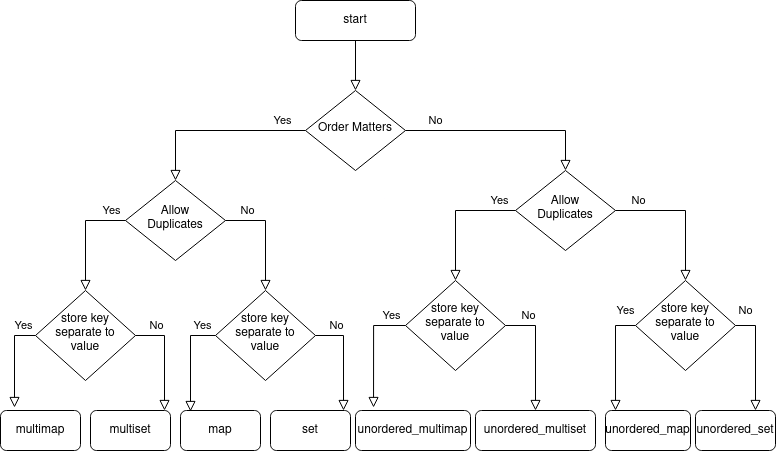

The diagram above was exported from draw.io. Its source (the exported page's mxGraphModel, read from the mxfile embedded in the PNG):
<mxGraphModel dx="1434" dy="754" grid="1" gridSize="10" guides="1" tooltips="1" connect="1" arrows="1" fold="1" page="1" pageScale="1" pageWidth="827" pageHeight="1169" math="0" shadow="0">
  <root>
    <mxCell id="WIyWlLk6GJQsqaUBKTNV-0" />
    <mxCell id="WIyWlLk6GJQsqaUBKTNV-1" parent="WIyWlLk6GJQsqaUBKTNV-0" />
    <mxCell id="WIyWlLk6GJQsqaUBKTNV-2" value="" style="rounded=0;html=1;jettySize=auto;orthogonalLoop=1;fontSize=11;endArrow=block;endFill=0;endSize=8;strokeWidth=1;shadow=0;labelBackgroundColor=none;edgeStyle=orthogonalEdgeStyle;" parent="WIyWlLk6GJQsqaUBKTNV-1" source="WIyWlLk6GJQsqaUBKTNV-3" target="WIyWlLk6GJQsqaUBKTNV-6" edge="1">
      <mxGeometry relative="1" as="geometry" />
    </mxCell>
    <mxCell id="WIyWlLk6GJQsqaUBKTNV-3" value="start" style="rounded=1;whiteSpace=wrap;html=1;fontSize=12;glass=0;strokeWidth=1;shadow=0;" parent="WIyWlLk6GJQsqaUBKTNV-1" vertex="1">
      <mxGeometry x="330" y="70" width="120" height="40" as="geometry" />
    </mxCell>
    <mxCell id="WIyWlLk6GJQsqaUBKTNV-4" value="Yes" style="rounded=0;html=1;jettySize=auto;orthogonalLoop=1;fontSize=11;endArrow=block;endFill=0;endSize=8;strokeWidth=1;shadow=0;labelBackgroundColor=none;edgeStyle=orthogonalEdgeStyle;exitX=0;exitY=0.5;exitDx=0;exitDy=0;" parent="WIyWlLk6GJQsqaUBKTNV-1" source="WIyWlLk6GJQsqaUBKTNV-6" target="WIyWlLk6GJQsqaUBKTNV-10" edge="1">
      <mxGeometry x="-0.75" y="-10" relative="1" as="geometry">
        <mxPoint as="offset" />
      </mxGeometry>
    </mxCell>
    <mxCell id="WIyWlLk6GJQsqaUBKTNV-5" value="No" style="edgeStyle=orthogonalEdgeStyle;rounded=0;html=1;jettySize=auto;orthogonalLoop=1;fontSize=11;endArrow=block;endFill=0;endSize=8;strokeWidth=1;shadow=0;labelBackgroundColor=none;entryX=0.5;entryY=0;entryDx=0;entryDy=0;exitX=1;exitY=0.5;exitDx=0;exitDy=0;" parent="WIyWlLk6GJQsqaUBKTNV-1" source="WIyWlLk6GJQsqaUBKTNV-6" target="qETVqqP7taRen6nCok0K-2" edge="1">
      <mxGeometry x="-0.7" y="10" relative="1" as="geometry">
        <mxPoint as="offset" />
        <mxPoint x="490" y="200" as="targetPoint" />
      </mxGeometry>
    </mxCell>
    <mxCell id="WIyWlLk6GJQsqaUBKTNV-6" value="Order Matters" style="rhombus;whiteSpace=wrap;html=1;shadow=0;fontFamily=Helvetica;fontSize=12;align=center;strokeWidth=1;spacing=6;spacingTop=-4;" parent="WIyWlLk6GJQsqaUBKTNV-1" vertex="1">
      <mxGeometry x="340" y="160" width="100" height="80" as="geometry" />
    </mxCell>
    <mxCell id="WIyWlLk6GJQsqaUBKTNV-10" value="&lt;div&gt;Allow&lt;/div&gt;&lt;div&gt;Duplicates&lt;/div&gt;" style="rhombus;whiteSpace=wrap;html=1;shadow=0;fontFamily=Helvetica;fontSize=12;align=center;strokeWidth=1;spacing=6;spacingTop=-4;movable=1;resizable=1;rotatable=1;deletable=1;editable=1;locked=0;connectable=1;" parent="WIyWlLk6GJQsqaUBKTNV-1" vertex="1">
      <mxGeometry x="160" y="250" width="100" height="80" as="geometry" />
    </mxCell>
    <mxCell id="qETVqqP7taRen6nCok0K-2" value="&lt;div&gt;Allow&lt;/div&gt;&lt;div&gt;Duplicates&lt;/div&gt;" style="rhombus;whiteSpace=wrap;html=1;shadow=0;fontFamily=Helvetica;fontSize=12;align=center;strokeWidth=1;spacing=6;spacingTop=-4;movable=1;resizable=1;rotatable=1;deletable=1;editable=1;locked=0;connectable=1;" parent="WIyWlLk6GJQsqaUBKTNV-1" vertex="1">
      <mxGeometry x="550" y="240" width="100" height="80" as="geometry" />
    </mxCell>
    <mxCell id="qETVqqP7taRen6nCok0K-3" value="&lt;div&gt;store key&lt;/div&gt;&lt;div&gt;separate to&lt;/div&gt;&lt;div&gt;value&lt;br&gt;&lt;/div&gt;" style="rhombus;whiteSpace=wrap;html=1;shadow=0;fontFamily=Helvetica;fontSize=12;align=center;strokeWidth=1;spacing=6;spacingTop=-4;movable=1;resizable=1;rotatable=1;deletable=1;editable=1;locked=0;connectable=1;" parent="WIyWlLk6GJQsqaUBKTNV-1" vertex="1">
      <mxGeometry x="70" y="360" width="100" height="90" as="geometry" />
    </mxCell>
    <mxCell id="qETVqqP7taRen6nCok0K-4" value="&lt;div&gt;store key&lt;/div&gt;&lt;div&gt;separate to&lt;/div&gt;&lt;div&gt;value&lt;br&gt;&lt;/div&gt;" style="rhombus;whiteSpace=wrap;html=1;shadow=0;fontFamily=Helvetica;fontSize=12;align=center;strokeWidth=1;spacing=6;spacingTop=-4;movable=1;resizable=1;rotatable=1;deletable=1;editable=1;locked=0;connectable=1;" parent="WIyWlLk6GJQsqaUBKTNV-1" vertex="1">
      <mxGeometry x="250" y="360" width="100" height="90" as="geometry" />
    </mxCell>
    <mxCell id="qETVqqP7taRen6nCok0K-5" value="&lt;div&gt;store key&lt;/div&gt;&lt;div&gt;separate to&lt;/div&gt;&lt;div&gt;value&lt;br&gt;&lt;/div&gt;" style="rhombus;whiteSpace=wrap;html=1;shadow=0;fontFamily=Helvetica;fontSize=12;align=center;strokeWidth=1;spacing=6;spacingTop=-4;movable=1;resizable=1;rotatable=1;deletable=1;editable=1;locked=0;connectable=1;" parent="WIyWlLk6GJQsqaUBKTNV-1" vertex="1">
      <mxGeometry x="440" y="350" width="100" height="90" as="geometry" />
    </mxCell>
    <mxCell id="qETVqqP7taRen6nCok0K-6" value="&lt;div&gt;store key&lt;/div&gt;&lt;div&gt;separate to&lt;/div&gt;&lt;div&gt;value&lt;br&gt;&lt;/div&gt;" style="rhombus;whiteSpace=wrap;html=1;shadow=0;fontFamily=Helvetica;fontSize=12;align=center;strokeWidth=1;spacing=6;spacingTop=-4;movable=1;resizable=1;rotatable=1;deletable=1;editable=1;locked=0;connectable=1;" parent="WIyWlLk6GJQsqaUBKTNV-1" vertex="1">
      <mxGeometry x="670" y="350" width="100" height="90" as="geometry" />
    </mxCell>
    <mxCell id="qETVqqP7taRen6nCok0K-9" value="No" style="edgeStyle=orthogonalEdgeStyle;rounded=0;html=1;jettySize=auto;orthogonalLoop=1;fontSize=11;endArrow=block;endFill=0;endSize=8;strokeWidth=1;shadow=0;labelBackgroundColor=none;entryX=0.5;entryY=0;entryDx=0;entryDy=0;exitX=1;exitY=0.5;exitDx=0;exitDy=0;" parent="WIyWlLk6GJQsqaUBKTNV-1" source="qETVqqP7taRen6nCok0K-2" target="qETVqqP7taRen6nCok0K-6" edge="1">
      <mxGeometry x="-0.6667" y="10" relative="1" as="geometry">
        <mxPoint as="offset" />
        <mxPoint x="600" y="290" as="sourcePoint" />
        <mxPoint x="680" y="330" as="targetPoint" />
      </mxGeometry>
    </mxCell>
    <mxCell id="qETVqqP7taRen6nCok0K-10" value="&lt;div&gt;multimap&lt;/div&gt;" style="rounded=1;whiteSpace=wrap;html=1;fontSize=12;glass=0;strokeWidth=1;shadow=0;" parent="WIyWlLk6GJQsqaUBKTNV-1" vertex="1">
      <mxGeometry x="35" y="480" width="80" height="40" as="geometry" />
    </mxCell>
    <mxCell id="qETVqqP7taRen6nCok0K-11" value="multiset" style="rounded=1;whiteSpace=wrap;html=1;fontSize=12;glass=0;strokeWidth=1;shadow=0;" parent="WIyWlLk6GJQsqaUBKTNV-1" vertex="1">
      <mxGeometry x="125" y="480" width="80" height="40" as="geometry" />
    </mxCell>
    <mxCell id="qETVqqP7taRen6nCok0K-12" value="map" style="rounded=1;whiteSpace=wrap;html=1;fontSize=12;glass=0;strokeWidth=1;shadow=0;" parent="WIyWlLk6GJQsqaUBKTNV-1" vertex="1">
      <mxGeometry x="215" y="480" width="80" height="40" as="geometry" />
    </mxCell>
    <mxCell id="qETVqqP7taRen6nCok0K-13" value="set" style="rounded=1;whiteSpace=wrap;html=1;fontSize=12;glass=0;strokeWidth=1;shadow=0;" parent="WIyWlLk6GJQsqaUBKTNV-1" vertex="1">
      <mxGeometry x="305" y="480" width="80" height="40" as="geometry" />
    </mxCell>
    <mxCell id="qETVqqP7taRen6nCok0K-14" value="Yes" style="rounded=0;html=1;jettySize=auto;orthogonalLoop=1;fontSize=11;endArrow=block;endFill=0;endSize=8;strokeWidth=1;shadow=0;labelBackgroundColor=none;edgeStyle=orthogonalEdgeStyle;exitX=0;exitY=0.5;exitDx=0;exitDy=0;entryX=0.5;entryY=0;entryDx=0;entryDy=0;" parent="WIyWlLk6GJQsqaUBKTNV-1" source="WIyWlLk6GJQsqaUBKTNV-10" target="qETVqqP7taRen6nCok0K-3" edge="1">
      <mxGeometry x="-0.75" y="-10" relative="1" as="geometry">
        <mxPoint as="offset" />
        <mxPoint x="170" y="270" as="sourcePoint" />
        <mxPoint x="70" y="320" as="targetPoint" />
      </mxGeometry>
    </mxCell>
    <mxCell id="qETVqqP7taRen6nCok0K-15" value="unordered_multimap" style="rounded=1;whiteSpace=wrap;html=1;fontSize=12;glass=0;strokeWidth=1;shadow=0;" parent="WIyWlLk6GJQsqaUBKTNV-1" vertex="1">
      <mxGeometry x="390" y="480" width="115" height="40" as="geometry" />
    </mxCell>
    <mxCell id="qETVqqP7taRen6nCok0K-16" value="unordered_multiset" style="rounded=1;whiteSpace=wrap;html=1;fontSize=12;glass=0;strokeWidth=1;shadow=0;" parent="WIyWlLk6GJQsqaUBKTNV-1" vertex="1">
      <mxGeometry x="510" y="480" width="120" height="40" as="geometry" />
    </mxCell>
    <mxCell id="qETVqqP7taRen6nCok0K-17" value="unordered_map" style="rounded=1;whiteSpace=wrap;html=1;fontSize=12;glass=0;strokeWidth=1;shadow=0;" parent="WIyWlLk6GJQsqaUBKTNV-1" vertex="1">
      <mxGeometry x="640" y="480" width="85" height="40" as="geometry" />
    </mxCell>
    <mxCell id="qETVqqP7taRen6nCok0K-18" value="unordered_set" style="rounded=1;whiteSpace=wrap;html=1;fontSize=12;glass=0;strokeWidth=1;shadow=0;" parent="WIyWlLk6GJQsqaUBKTNV-1" vertex="1">
      <mxGeometry x="730" y="480" width="80" height="40" as="geometry" />
    </mxCell>
    <mxCell id="qETVqqP7taRen6nCok0K-21" value="No" style="edgeStyle=orthogonalEdgeStyle;rounded=0;html=1;jettySize=auto;orthogonalLoop=1;fontSize=11;endArrow=block;endFill=0;endSize=8;strokeWidth=1;shadow=0;labelBackgroundColor=none;entryX=0.5;entryY=0;entryDx=0;entryDy=0;exitX=1;exitY=0.5;exitDx=0;exitDy=0;" parent="WIyWlLk6GJQsqaUBKTNV-1" source="WIyWlLk6GJQsqaUBKTNV-10" target="qETVqqP7taRen6nCok0K-4" edge="1">
      <mxGeometry x="-0.6" y="10" relative="1" as="geometry">
        <mxPoint as="offset" />
        <mxPoint x="280" y="300" as="sourcePoint" />
        <mxPoint x="430" y="340" as="targetPoint" />
      </mxGeometry>
    </mxCell>
    <mxCell id="qETVqqP7taRen6nCok0K-22" value="Yes" style="rounded=0;html=1;jettySize=auto;orthogonalLoop=1;fontSize=11;endArrow=block;endFill=0;endSize=8;strokeWidth=1;shadow=0;labelBackgroundColor=none;edgeStyle=orthogonalEdgeStyle;exitX=0;exitY=0.5;exitDx=0;exitDy=0;entryX=0.5;entryY=0;entryDx=0;entryDy=0;" parent="WIyWlLk6GJQsqaUBKTNV-1" source="qETVqqP7taRen6nCok0K-2" target="qETVqqP7taRen6nCok0K-5" edge="1">
      <mxGeometry x="-0.75" y="-10" relative="1" as="geometry">
        <mxPoint as="offset" />
        <mxPoint x="520" y="270" as="sourcePoint" />
        <mxPoint x="480" y="340" as="targetPoint" />
      </mxGeometry>
    </mxCell>
    <mxCell id="qETVqqP7taRen6nCok0K-23" value="Yes" style="rounded=0;html=1;jettySize=auto;orthogonalLoop=1;fontSize=11;endArrow=block;endFill=0;endSize=8;strokeWidth=1;shadow=0;labelBackgroundColor=none;edgeStyle=orthogonalEdgeStyle;exitX=0;exitY=0.5;exitDx=0;exitDy=0;entryX=0.175;entryY=-0.075;entryDx=0;entryDy=0;entryPerimeter=0;" parent="WIyWlLk6GJQsqaUBKTNV-1" source="qETVqqP7taRen6nCok0K-3" target="qETVqqP7taRen6nCok0K-10" edge="1">
      <mxGeometry x="-0.75" y="-10" relative="1" as="geometry">
        <mxPoint as="offset" />
        <mxPoint x="60" y="390" as="sourcePoint" />
        <mxPoint x="20" y="460" as="targetPoint" />
      </mxGeometry>
    </mxCell>
    <mxCell id="qETVqqP7taRen6nCok0K-24" value="No" style="edgeStyle=orthogonalEdgeStyle;rounded=0;html=1;jettySize=auto;orthogonalLoop=1;fontSize=11;endArrow=block;endFill=0;endSize=8;strokeWidth=1;shadow=0;labelBackgroundColor=none;entryX=0.925;entryY=0;entryDx=0;entryDy=0;exitX=1;exitY=0.5;exitDx=0;exitDy=0;entryPerimeter=0;" parent="WIyWlLk6GJQsqaUBKTNV-1" source="qETVqqP7taRen6nCok0K-3" target="qETVqqP7taRen6nCok0K-11" edge="1">
      <mxGeometry x="-0.6" y="10" relative="1" as="geometry">
        <mxPoint as="offset" />
        <mxPoint x="180" y="400" as="sourcePoint" />
        <mxPoint x="220" y="470" as="targetPoint" />
      </mxGeometry>
    </mxCell>
    <mxCell id="qETVqqP7taRen6nCok0K-25" value="No" style="edgeStyle=orthogonalEdgeStyle;rounded=0;html=1;jettySize=auto;orthogonalLoop=1;fontSize=11;endArrow=block;endFill=0;endSize=8;strokeWidth=1;shadow=0;labelBackgroundColor=none;entryX=0.913;entryY=0;entryDx=0;entryDy=0;exitX=1;exitY=0.5;exitDx=0;exitDy=0;entryPerimeter=0;" parent="WIyWlLk6GJQsqaUBKTNV-1" source="qETVqqP7taRen6nCok0K-4" target="qETVqqP7taRen6nCok0K-13" edge="1">
      <mxGeometry x="-0.6" y="10" relative="1" as="geometry">
        <mxPoint as="offset" />
        <mxPoint x="360" y="350" as="sourcePoint" />
        <mxPoint x="389" y="425" as="targetPoint" />
      </mxGeometry>
    </mxCell>
    <mxCell id="qETVqqP7taRen6nCok0K-26" value="No" style="edgeStyle=orthogonalEdgeStyle;rounded=0;html=1;jettySize=auto;orthogonalLoop=1;fontSize=11;endArrow=block;endFill=0;endSize=8;strokeWidth=1;shadow=0;labelBackgroundColor=none;exitX=1;exitY=0.5;exitDx=0;exitDy=0;entryX=0.5;entryY=0;entryDx=0;entryDy=0;" parent="WIyWlLk6GJQsqaUBKTNV-1" source="qETVqqP7taRen6nCok0K-5" target="qETVqqP7taRen6nCok0K-16" edge="1">
      <mxGeometry x="-0.6" y="10" relative="1" as="geometry">
        <mxPoint as="offset" />
        <mxPoint x="590" y="410" as="sourcePoint" />
        <mxPoint x="560" y="490" as="targetPoint" />
      </mxGeometry>
    </mxCell>
    <mxCell id="qETVqqP7taRen6nCok0K-28" value="Yes" style="rounded=0;html=1;jettySize=auto;orthogonalLoop=1;fontSize=11;endArrow=block;endFill=0;endSize=8;strokeWidth=1;shadow=0;labelBackgroundColor=none;edgeStyle=orthogonalEdgeStyle;exitX=0;exitY=0.5;exitDx=0;exitDy=0;entryX=0.125;entryY=0.025;entryDx=0;entryDy=0;entryPerimeter=0;" parent="WIyWlLk6GJQsqaUBKTNV-1" source="qETVqqP7taRen6nCok0K-4" target="qETVqqP7taRen6nCok0K-12" edge="1">
      <mxGeometry x="-0.75" y="-10" relative="1" as="geometry">
        <mxPoint as="offset" />
        <mxPoint x="250" y="378" as="sourcePoint" />
        <mxPoint x="220" y="460" as="targetPoint" />
      </mxGeometry>
    </mxCell>
    <mxCell id="qETVqqP7taRen6nCok0K-30" value="Yes" style="rounded=0;html=1;jettySize=auto;orthogonalLoop=1;fontSize=11;endArrow=block;endFill=0;endSize=8;strokeWidth=1;shadow=0;labelBackgroundColor=none;edgeStyle=orthogonalEdgeStyle;exitX=0;exitY=0.5;exitDx=0;exitDy=0;entryX=0.157;entryY=-0.075;entryDx=0;entryDy=0;entryPerimeter=0;" parent="WIyWlLk6GJQsqaUBKTNV-1" source="qETVqqP7taRen6nCok0K-5" target="qETVqqP7taRen6nCok0K-15" edge="1">
      <mxGeometry x="-0.75" y="-10" relative="1" as="geometry">
        <mxPoint as="offset" />
        <mxPoint x="440" y="390" as="sourcePoint" />
        <mxPoint x="410" y="460" as="targetPoint" />
      </mxGeometry>
    </mxCell>
    <mxCell id="qETVqqP7taRen6nCok0K-31" value="Yes" style="rounded=0;html=1;jettySize=auto;orthogonalLoop=1;fontSize=11;endArrow=block;endFill=0;endSize=8;strokeWidth=1;shadow=0;labelBackgroundColor=none;edgeStyle=orthogonalEdgeStyle;exitX=0;exitY=0.5;exitDx=0;exitDy=0;entryX=0.118;entryY=0;entryDx=0;entryDy=0;entryPerimeter=0;" parent="WIyWlLk6GJQsqaUBKTNV-1" source="qETVqqP7taRen6nCok0K-6" target="qETVqqP7taRen6nCok0K-17" edge="1">
      <mxGeometry x="-0.8095" y="-15" relative="1" as="geometry">
        <mxPoint as="offset" />
        <mxPoint x="631" y="390" as="sourcePoint" />
        <mxPoint x="610" y="440" as="targetPoint" />
        <Array as="points">
          <mxPoint x="650" y="395" />
        </Array>
      </mxGeometry>
    </mxCell>
    <mxCell id="fkh2DZKltEk1FYS8dmUm-0" value="No" style="edgeStyle=orthogonalEdgeStyle;rounded=0;html=1;jettySize=auto;orthogonalLoop=1;fontSize=11;endArrow=block;endFill=0;endSize=8;strokeWidth=1;shadow=0;labelBackgroundColor=none;exitX=1;exitY=0.5;exitDx=0;exitDy=0;entryX=0.75;entryY=0;entryDx=0;entryDy=0;" edge="1" parent="WIyWlLk6GJQsqaUBKTNV-1" source="qETVqqP7taRen6nCok0K-6" target="qETVqqP7taRen6nCok0K-18">
      <mxGeometry x="-0.8095" y="15" relative="1" as="geometry">
        <mxPoint as="offset" />
        <mxPoint x="779.5" y="395" as="sourcePoint" />
        <mxPoint x="809.5" y="480" as="targetPoint" />
        <Array as="points">
          <mxPoint x="790" y="395" />
        </Array>
      </mxGeometry>
    </mxCell>
  </root>
</mxGraphModel>